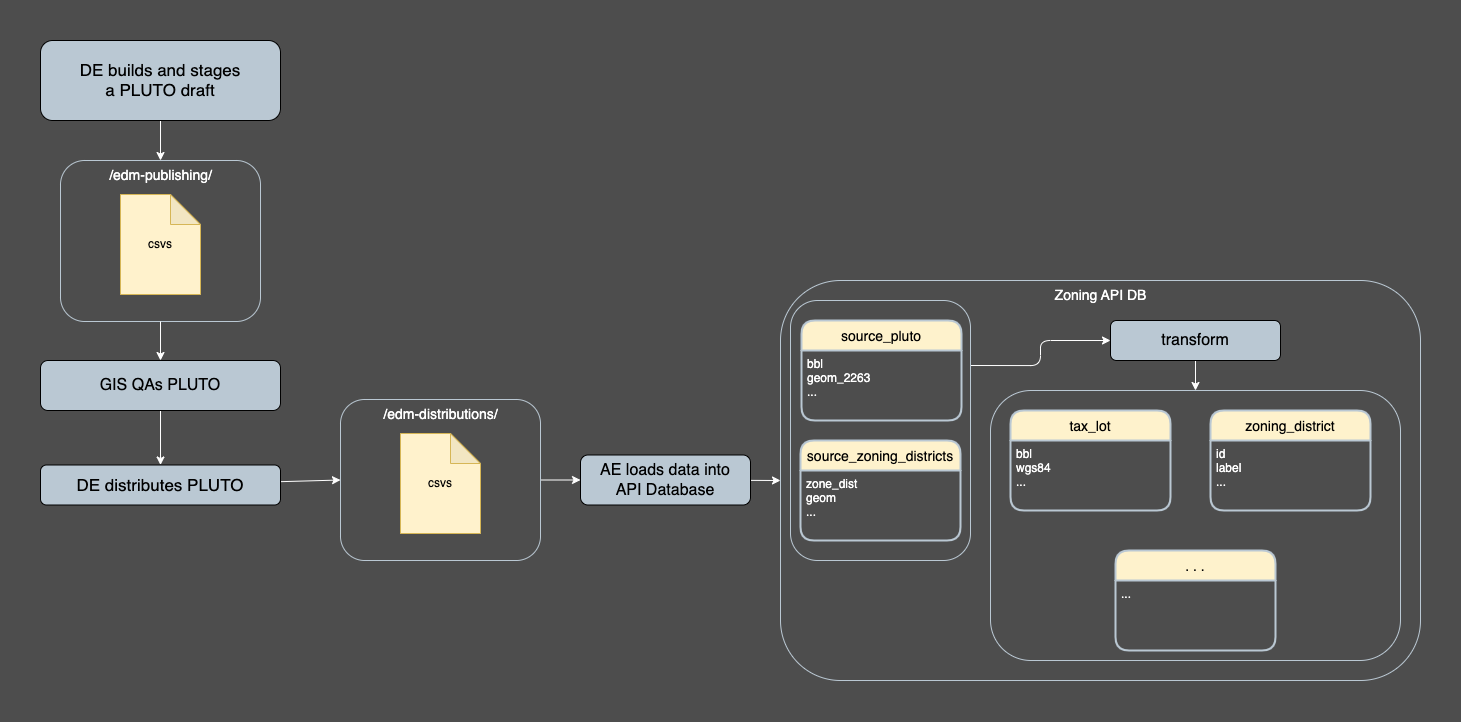

The diagram above was exported from draw.io. Its source (the exported page's mxGraphModel, read from the mxfile embedded in the PNG):
<mxGraphModel dx="1714" dy="978" grid="0" gridSize="10" guides="1" tooltips="1" connect="1" arrows="1" fold="1" page="1" pageScale="1" pageWidth="1600" pageHeight="900" background="#4D4D4D" math="0" shadow="0">
  <root>
    <mxCell id="0" />
    <mxCell id="1" parent="0" />
    <mxCell id="599" value="&lt;span style=&quot;font-size: 16px;&quot;&gt;&lt;br&gt;&lt;/span&gt;" style="shape=rect;html=1;rounded=1;whiteSpace=wrap;align=center;fillColor=none;strokeColor=#BAC8D3;fillStyle=hatch;" vertex="1" parent="1">
      <mxGeometry x="880" y="320" width="640" height="400" as="geometry" />
    </mxCell>
    <mxCell id="570" style="edgeStyle=none;shape=connector;rounded=1;html=1;entryX=0;entryY=0.5;entryDx=0;entryDy=0;labelBackgroundColor=default;strokeColor=#FFFFFF;fontFamily=Helvetica;fontSize=11;fontColor=default;endArrow=classic;" edge="1" parent="1" source="567" target="448">
      <mxGeometry relative="1" as="geometry" />
    </mxCell>
    <mxCell id="336" style="edgeStyle=none;html=1;entryX=0.5;entryY=0;entryDx=0;entryDy=0;strokeColor=#CCCCCC;startArrow=classic;startFill=1;" parent="1" edge="1">
      <mxGeometry relative="1" as="geometry">
        <mxPoint x="419" y="440" as="sourcePoint" />
      </mxGeometry>
    </mxCell>
    <mxCell id="339" style="edgeStyle=orthogonalEdgeStyle;shape=connector;rounded=1;html=1;entryX=0;entryY=0.5;entryDx=0;entryDy=0;labelBackgroundColor=default;strokeColor=#CCCCCC;fontFamily=Helvetica;fontSize=11;fontColor=default;startArrow=none;startFill=0;endArrow=classic;" parent="1" edge="1">
      <mxGeometry relative="1" as="geometry">
        <mxPoint x="519" y="360" as="sourcePoint" />
      </mxGeometry>
    </mxCell>
    <mxCell id="348" style="edgeStyle=orthogonalEdgeStyle;shape=connector;rounded=1;html=1;entryX=0.5;entryY=0;entryDx=0;entryDy=0;labelBackgroundColor=default;strokeColor=#CCCCCC;fontFamily=Helvetica;fontSize=11;fontColor=default;startArrow=classic;startFill=1;endArrow=classic;" parent="1" edge="1">
      <mxGeometry relative="1" as="geometry">
        <mxPoint x="1060" y="520" as="targetPoint" />
      </mxGeometry>
    </mxCell>
    <mxCell id="350" style="edgeStyle=orthogonalEdgeStyle;shape=connector;rounded=1;html=1;entryX=0;entryY=0.5;entryDx=0;entryDy=0;labelBackgroundColor=default;strokeColor=#CCCCCC;fontFamily=Helvetica;fontSize=11;fontColor=default;startArrow=none;startFill=0;endArrow=classic;" parent="1" edge="1">
      <mxGeometry relative="1" as="geometry">
        <mxPoint x="840" y="560" as="sourcePoint" />
      </mxGeometry>
    </mxCell>
    <mxCell id="358" style="edgeStyle=orthogonalEdgeStyle;shape=connector;rounded=1;html=1;entryX=0.5;entryY=1;entryDx=0;entryDy=0;labelBackgroundColor=default;strokeColor=#CCCCCC;fontFamily=Helvetica;fontSize=11;fontColor=default;startArrow=none;startFill=0;endArrow=classic;" parent="1" edge="1">
      <mxGeometry relative="1" as="geometry">
        <mxPoint x="740" y="640" as="targetPoint" />
      </mxGeometry>
    </mxCell>
    <mxCell id="533" style="edgeStyle=none;html=1;exitX=0.5;exitY=1;exitDx=0;exitDy=0;strokeColor=#FFFFFF;entryX=0.5;entryY=0;entryDx=0;entryDy=0;" parent="1" source="441" edge="1" target="592">
      <mxGeometry relative="1" as="geometry">
        <mxPoint x="258" y="180" as="targetPoint" />
      </mxGeometry>
    </mxCell>
    <mxCell id="441" value="&lt;font style=&quot;font-size: 17px;&quot;&gt;&lt;span style=&quot;caret-color: rgb(0, 0, 0);&quot;&gt;&lt;span class=&quot;Apple-converted-space&quot;&gt;DE builds and stages&lt;br&gt;a&lt;/span&gt;&lt;/span&gt;&lt;span style=&quot;caret-color: rgb(0, 0, 0);&quot;&gt;&amp;nbsp;PLUTO draft&lt;/span&gt;&lt;/font&gt;&lt;span style=&quot;font-size: 16px;&quot;&gt;&lt;br&gt;&lt;/span&gt;" style="shape=rect;html=1;rounded=1;whiteSpace=wrap;align=center;fillColor=#BAC8D3;" parent="1" vertex="1">
      <mxGeometry x="140" y="80" width="240" height="80" as="geometry" />
    </mxCell>
    <mxCell id="541" style="edgeStyle=none;html=1;strokeColor=#FFFFFF;entryX=0;entryY=0.5;entryDx=0;entryDy=0;" edge="1" parent="1" source="448" target="599">
      <mxGeometry relative="1" as="geometry">
        <mxPoint x="900" y="520" as="targetPoint" />
      </mxGeometry>
    </mxCell>
    <mxCell id="448" value="&lt;span style=&quot;font-size: 16px;&quot;&gt;AE loads data into&lt;br&gt;API Database&lt;br&gt;&lt;/span&gt;" style="shape=rect;html=1;rounded=1;whiteSpace=wrap;align=center;fillColor=#BAC8D3;" parent="1" vertex="1">
      <mxGeometry x="680" y="494.5" width="170" height="50" as="geometry" />
    </mxCell>
    <mxCell id="596" style="edgeStyle=none;shape=connector;rounded=1;html=1;entryX=0.5;entryY=0;entryDx=0;entryDy=0;labelBackgroundColor=default;strokeColor=#FFFFFF;fontFamily=Helvetica;fontSize=11;fontColor=#FFFFFF;endArrow=classic;" edge="1" parent="1" source="558" target="565">
      <mxGeometry relative="1" as="geometry" />
    </mxCell>
    <mxCell id="558" value="&lt;span style=&quot;font-size: 16px;&quot;&gt;GIS QAs PLUTO&lt;br&gt;&lt;/span&gt;" style="shape=rect;html=1;rounded=1;whiteSpace=wrap;align=center;fillColor=#BAC8D3;" vertex="1" parent="1">
      <mxGeometry x="140" y="400" width="240" height="50" as="geometry" />
    </mxCell>
    <mxCell id="569" style="edgeStyle=none;shape=connector;rounded=1;html=1;entryX=0;entryY=0.5;entryDx=0;entryDy=0;labelBackgroundColor=default;strokeColor=#FFFFFF;fontFamily=Helvetica;fontSize=11;fontColor=default;endArrow=classic;" edge="1" parent="1" source="565" target="567">
      <mxGeometry relative="1" as="geometry" />
    </mxCell>
    <mxCell id="565" value="&lt;span style=&quot;font-size: 17px;&quot;&gt;DE distributes PLUTO&lt;/span&gt;" style="shape=rect;html=1;rounded=1;whiteSpace=wrap;align=center;fillColor=#BAC8D3;" vertex="1" parent="1">
      <mxGeometry x="140" y="504.5" width="240" height="40" as="geometry" />
    </mxCell>
    <mxCell id="590" value="" style="group" vertex="1" connectable="0" parent="1">
      <mxGeometry x="440" y="439" width="200" height="161" as="geometry" />
    </mxCell>
    <mxCell id="567" value="&lt;span style=&quot;font-size: 16px;&quot;&gt;&lt;br&gt;&lt;/span&gt;" style="shape=rect;html=1;rounded=1;whiteSpace=wrap;align=center;fillColor=none;strokeColor=#BAC8D3;fillStyle=hatch;" vertex="1" parent="590">
      <mxGeometry width="200" height="161" as="geometry" />
    </mxCell>
    <mxCell id="568" value="/edm-distributions/" style="text;html=1;align=center;verticalAlign=middle;resizable=0;points=[];autosize=1;strokeColor=none;fillColor=none;labelBackgroundColor=none;fontSize=14;labelBorderColor=none;fontColor=#FFFFFF;" vertex="1" parent="590">
      <mxGeometry x="34" width="132" height="29" as="geometry" />
    </mxCell>
    <mxCell id="492" value="csvs" style="shape=note;whiteSpace=wrap;html=1;backgroundOutline=1;darkOpacity=0.05;fillColor=#fff2cc;strokeColor=#d6b656;" parent="590" vertex="1">
      <mxGeometry x="60" y="34" width="80" height="100" as="geometry" />
    </mxCell>
    <mxCell id="591" value="" style="group" vertex="1" connectable="0" parent="1">
      <mxGeometry x="160" y="200" width="200" height="161" as="geometry" />
    </mxCell>
    <mxCell id="592" value="&lt;span style=&quot;font-size: 16px;&quot;&gt;&lt;br&gt;&lt;/span&gt;" style="shape=rect;html=1;rounded=1;whiteSpace=wrap;align=center;fillColor=none;strokeColor=#BAC8D3;fillStyle=hatch;" vertex="1" parent="591">
      <mxGeometry width="200" height="161" as="geometry" />
    </mxCell>
    <mxCell id="593" value="/edm-publishing/" style="text;html=1;align=center;verticalAlign=middle;resizable=0;points=[];autosize=1;strokeColor=none;fillColor=none;labelBackgroundColor=none;fontSize=14;labelBorderColor=none;fontColor=#FFFFFF;" vertex="1" parent="591">
      <mxGeometry x="39.5" width="121" height="29" as="geometry" />
    </mxCell>
    <mxCell id="594" value="csvs" style="shape=note;whiteSpace=wrap;html=1;backgroundOutline=1;darkOpacity=0.05;fillColor=#fff2cc;strokeColor=#d6b656;" vertex="1" parent="591">
      <mxGeometry x="60" y="34" width="80" height="100" as="geometry" />
    </mxCell>
    <mxCell id="595" style="edgeStyle=none;shape=connector;rounded=1;html=1;entryX=0.5;entryY=0;entryDx=0;entryDy=0;labelBackgroundColor=default;strokeColor=#FFFFFF;fontFamily=Helvetica;fontSize=11;fontColor=#FFFFFF;endArrow=classic;" edge="1" parent="1" source="592" target="558">
      <mxGeometry relative="1" as="geometry" />
    </mxCell>
    <mxCell id="629" style="edgeStyle=orthogonalEdgeStyle;shape=connector;rounded=1;html=1;exitX=1;exitY=0.25;exitDx=0;exitDy=0;entryX=0;entryY=0.5;entryDx=0;entryDy=0;labelBackgroundColor=default;strokeColor=#FFFFFF;fontFamily=Helvetica;fontSize=11;fontColor=#000000;endArrow=classic;" edge="1" parent="1" source="620" target="626">
      <mxGeometry relative="1" as="geometry" />
    </mxCell>
    <mxCell id="600" value="Zoning API DB" style="text;html=1;align=center;verticalAlign=middle;resizable=0;points=[];autosize=1;strokeColor=none;fillColor=none;labelBackgroundColor=none;fontSize=14;labelBorderColor=none;fontColor=#FFFFFF;" vertex="1" parent="1">
      <mxGeometry x="1140" y="319.99569358178053" width="120" height="30" as="geometry" />
    </mxCell>
    <mxCell id="632" style="edgeStyle=orthogonalEdgeStyle;shape=connector;rounded=1;html=1;labelBackgroundColor=default;strokeColor=#FFFFFF;fontFamily=Helvetica;fontSize=11;fontColor=#000000;endArrow=classic;" edge="1" parent="1" source="626" target="631">
      <mxGeometry relative="1" as="geometry" />
    </mxCell>
    <mxCell id="626" value="&lt;span style=&quot;font-size: 16px;&quot;&gt;transform&lt;br&gt;&lt;/span&gt;" style="shape=rect;html=1;rounded=1;whiteSpace=wrap;align=center;fillColor=#BAC8D3;" vertex="1" parent="1">
      <mxGeometry x="1210" y="360" width="170" height="40" as="geometry" />
    </mxCell>
    <mxCell id="636" value="" style="group" vertex="1" connectable="0" parent="1">
      <mxGeometry x="1090" y="430" width="410" height="270" as="geometry" />
    </mxCell>
    <mxCell id="630" value="" style="group" vertex="1" connectable="0" parent="636">
      <mxGeometry width="410" height="270" as="geometry" />
    </mxCell>
    <mxCell id="631" value="" style="shape=rect;html=1;rounded=1;whiteSpace=wrap;align=center;fillColor=none;strokeColor=#BAC8D3;fillStyle=hatch;" vertex="1" parent="630">
      <mxGeometry width="410" height="270" as="geometry" />
    </mxCell>
    <mxCell id="627" value="tax_lot" style="swimlane;childLayout=stackLayout;horizontal=1;startSize=30;horizontalStack=0;rounded=1;fontSize=14;fontStyle=0;strokeWidth=2;resizeParent=0;resizeLast=1;shadow=0;dashed=0;align=center;labelBackgroundColor=none;labelBorderColor=none;strokeColor=#BAC8D3;fontFamily=Helvetica;fontColor=#000000;fillColor=#fef2cc;" vertex="1" parent="630">
      <mxGeometry x="20" y="20" width="160" height="100" as="geometry">
        <mxRectangle x="650" y="130" width="70" height="30" as="alternateBounds" />
      </mxGeometry>
    </mxCell>
    <mxCell id="628" value="bbl&#10;wgs84&#10;..." style="align=left;strokeColor=none;fillColor=none;spacingLeft=4;fontSize=12;verticalAlign=top;resizable=0;rotatable=0;part=1;labelBackgroundColor=none;labelBorderColor=none;fontFamily=Helvetica;fontColor=#FFFFFF;gradientColor=default;" vertex="1" parent="627">
      <mxGeometry y="30" width="160" height="70" as="geometry" />
    </mxCell>
    <mxCell id="637" value="zoning_district" style="swimlane;childLayout=stackLayout;horizontal=1;startSize=30;horizontalStack=0;rounded=1;fontSize=14;fontStyle=0;strokeWidth=2;resizeParent=0;resizeLast=1;shadow=0;dashed=0;align=center;labelBackgroundColor=none;labelBorderColor=none;strokeColor=#BAC8D3;fontFamily=Helvetica;fontColor=#000000;fillColor=#fef2cc;" vertex="1" parent="630">
      <mxGeometry x="220" y="20" width="160" height="100" as="geometry">
        <mxRectangle x="650" y="130" width="70" height="30" as="alternateBounds" />
      </mxGeometry>
    </mxCell>
    <mxCell id="638" value="id&#10;label&#10;..." style="align=left;strokeColor=none;fillColor=none;spacingLeft=4;fontSize=12;verticalAlign=top;resizable=0;rotatable=0;part=1;labelBackgroundColor=none;labelBorderColor=none;fontFamily=Helvetica;fontColor=#FFFFFF;gradientColor=default;" vertex="1" parent="637">
      <mxGeometry y="30" width="160" height="70" as="geometry" />
    </mxCell>
    <mxCell id="639" value=". . ." style="swimlane;childLayout=stackLayout;horizontal=1;startSize=30;horizontalStack=0;rounded=1;fontSize=14;fontStyle=0;strokeWidth=2;resizeParent=0;resizeLast=1;shadow=0;dashed=0;align=center;labelBackgroundColor=none;labelBorderColor=none;strokeColor=#BAC8D3;fontFamily=Helvetica;fontColor=#000000;fillColor=#fef2cc;" vertex="1" parent="630">
      <mxGeometry x="125" y="160" width="160" height="100" as="geometry">
        <mxRectangle x="650" y="130" width="70" height="30" as="alternateBounds" />
      </mxGeometry>
    </mxCell>
    <mxCell id="640" value="..." style="align=left;strokeColor=none;fillColor=none;spacingLeft=4;fontSize=12;verticalAlign=top;resizable=0;rotatable=0;part=1;labelBackgroundColor=none;labelBorderColor=none;fontFamily=Helvetica;fontColor=#FFFFFF;gradientColor=default;" vertex="1" parent="639">
      <mxGeometry y="30" width="160" height="70" as="geometry" />
    </mxCell>
    <mxCell id="635" value="" style="group" vertex="1" connectable="0" parent="1">
      <mxGeometry x="890" y="340" width="230" height="310" as="geometry" />
    </mxCell>
    <mxCell id="634" value="" style="group" vertex="1" connectable="0" parent="635">
      <mxGeometry width="230" height="310" as="geometry" />
    </mxCell>
    <mxCell id="619" value="" style="group" vertex="1" connectable="0" parent="634">
      <mxGeometry width="230" height="310" as="geometry" />
    </mxCell>
    <mxCell id="620" value="" style="shape=rect;html=1;rounded=1;whiteSpace=wrap;align=center;fillColor=none;strokeColor=#BAC8D3;fillStyle=hatch;" vertex="1" parent="619">
      <mxGeometry width="180" height="260" as="geometry" />
    </mxCell>
    <mxCell id="608" value="source_pluto" style="swimlane;childLayout=stackLayout;horizontal=1;startSize=30;horizontalStack=0;rounded=1;fontSize=14;fontStyle=0;strokeWidth=2;resizeParent=0;resizeLast=1;shadow=0;dashed=0;align=center;labelBackgroundColor=none;labelBorderColor=none;strokeColor=#BAC8D3;fontFamily=Helvetica;fontColor=#000000;fillColor=#fef2cc;" vertex="1" parent="619">
      <mxGeometry x="11" y="20" width="160" height="100" as="geometry">
        <mxRectangle x="650" y="130" width="70" height="30" as="alternateBounds" />
      </mxGeometry>
    </mxCell>
    <mxCell id="609" value="bbl&#10;geom_2263&#10;..." style="align=left;strokeColor=none;fillColor=none;spacingLeft=4;fontSize=12;verticalAlign=top;resizable=0;rotatable=0;part=1;labelBackgroundColor=none;labelBorderColor=none;fontFamily=Helvetica;fontColor=#FFFFFF;gradientColor=default;" vertex="1" parent="608">
      <mxGeometry y="30" width="160" height="70" as="geometry" />
    </mxCell>
    <mxCell id="610" value="source_zoning_districts" style="swimlane;childLayout=stackLayout;horizontal=1;startSize=30;horizontalStack=0;rounded=1;fontSize=14;fontStyle=0;strokeWidth=2;resizeParent=0;resizeLast=1;shadow=0;dashed=0;align=center;labelBackgroundColor=none;labelBorderColor=none;strokeColor=#BAC8D3;fontFamily=Helvetica;fontColor=#000000;fillColor=#fef2cc;" vertex="1" parent="619">
      <mxGeometry x="10" y="140" width="160" height="100" as="geometry">
        <mxRectangle x="650" y="130" width="70" height="30" as="alternateBounds" />
      </mxGeometry>
    </mxCell>
    <mxCell id="611" value="zone_dist&#10;geom&#10;..." style="align=left;strokeColor=none;fillColor=none;spacingLeft=4;fontSize=12;verticalAlign=top;resizable=0;rotatable=0;part=1;labelBackgroundColor=none;labelBorderColor=none;fontFamily=Helvetica;fontColor=#FFFFFF;gradientColor=default;" vertex="1" parent="610">
      <mxGeometry y="30" width="160" height="70" as="geometry" />
    </mxCell>
  </root>
</mxGraphModel>